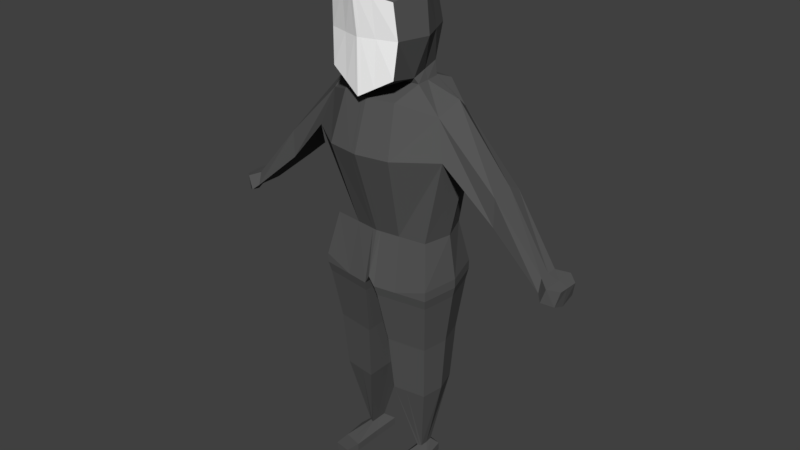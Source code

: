 # Source: LowPolyMan.blend  (saved by Blender 2.79.0; exported with 4.5.12 LTS)
import bpy
from mathutils import Matrix  # noqa: F401  (used for matrix-valued properties, if any)

bpy.ops.wm.read_factory_settings(use_empty=True)
scene = bpy.context.scene
scene.name = 'Scene'

# ---- collections
col_collection_1 = bpy.data.collections.new('Collection 1'); scene.collection.children.link(col_collection_1)

# ---- materials (node trees are filled in below, after node groups)
mat_body = bpy.data.materials.new('Body')
mat_body.alpha_threshold = 0.0
mat_body.use_transparent_shadow = False
mat_body.diffuse_color = (0.09463, 0.09463, 0.09463, 1.0)
mat_body.roughness = 0.5
mat_body.line_color = (0.0, 0.0, 0.0, 1.0)
mat_white = bpy.data.materials.new('White')
mat_white.alpha_threshold = 0.0
mat_white.use_transparent_shadow = False
mat_white.diffuse_color = (1.0, 1.0, 1.0, 1.0)
mat_white.roughness = 0.5

# ---- material node trees

# ---- world
world_world = bpy.data.worlds.new('World'); scene.world = world_world
world_world.color = (0.05088, 0.05088, 0.05088)
world_world.use_sun_shadow = False
world_world.sun_shadow_jitter_overblur = 0.0
world_world.cycles.sampling_method = 'MANUAL'

# ---- meshes
me_cube = bpy.data.meshes.new('Cube')
me_cube.from_pydata([(0.1233, 0.1951, 2.024), (0.162, -0.129, 2.024), (0.2555, 0.3004, 1.056), (0.2555, 0.2371, 1.837), (0.1248, 0.1951, 2.348), (0.162, -0.129, 2.348), (0.2899, 0.007399, 1.858), (0.1383, 0.03307, 1.988), (0.1317, 0.2315, 2.186), (0.1747, -0.1151, 2.186), (0.1985, 0.03307, 2.385), (0.1543, 0.04375, 1.962), (0.1415, 0.1819, 1.962), (0.2175, 0.03307, 2.186), (0.2899, -0.07058, 1.056), (0.3432, -0.03164, 1.68), (0.2969, 0.2529, 1.68), (0.2517, -0.02525, 1.269), (0.2258, 0.2534, 1.269), (0.3154, 0.1149, 1.913), (0.1308, 0.1141, 2.006), (0.1616, 0.1141, 2.366), (0.3154, 0.1149, 1.056), (0.1746, 0.1323, 2.186), (0.1479, 0.1128, 1.962), (0.3628, 0.1161, 1.635), (0.2815, 0.1141, 1.269), (0.5753, 0.0203, 1.437), (0.5753, 0.02177, 1.573), (0.5753, 0.1294, 1.586), (0.5753, 0.196, 1.557), (0.5753, 0.2009, 1.437), (0.5753, 0.13, 1.42), (0.8209, 0.006765, 1.222), (0.8209, 0.02403, 1.286), (0.8209, 0.07463, 1.286), (0.8209, 0.1252, 1.286), (0.8209, 0.1431, 1.222), (0.8209, 0.07495, 1.222), (0.8461, -0.01684, 1.198), (0.8687, -0.01404, 1.267), (0.8725, 0.07407, 1.27), (0.8763, 0.1622, 1.272), (0.8629, 0.16, 1.213), (0.8629, 0.07507, 1.198), (0.8951, 0.0188, 1.177), (0.9149, 0.02803, 1.252), (0.9182, 0.07256, 1.254), (0.9215, 0.1263, 1.256), (0.904, 0.1397, 1.187), (0.8996, 0.07632, 1.158), (0.1357, -0.09317, 1.011), (0.1196, 0.3159, 1.011), (0.1196, 0.3159, 1.913), (0.1357, -0.09317, 1.913), (0.05772, 0.2019, 2.019), (0.07588, -0.1483, 1.975), (0.05842, 0.2145, 2.367), (0.07588, -0.162, 2.367), (0.06166, 0.2539, 2.186), (0.07227, 0.03534, 1.962), (0.06628, 0.1876, 1.962), (0.08181, -0.1416, 2.186), (0.09293, -0.01393, 2.425), (0.06476, 0.0232, 1.977), (0.139, 0.3869, 1.68), (0.1607, -0.1643, 1.68), (0.1057, 0.265, 1.269), (0.1178, -0.04222, 1.269), (0.07568, 0.1003, 2.396), (0.3154, 0.1149, 1.011), (0.2899, -0.07058, 1.011), (0.2555, 0.3004, 1.011), (0.02604, -0.1093, 1.011), (0.02295, 0.3269, 1.011), (0.02295, 0.3269, 1.913), (0.02604, -0.1093, 1.913), (0.01108, 0.2067, 2.016), (0.01456, -0.1621, 1.94), (0.01121, 0.2283, 2.381), (0.01456, -0.1854, 2.381), (0.01183, 0.2698, 2.186), (0.01387, 0.02935, 1.962), (0.01272, 0.1917, 1.962), (0.0157, -0.1604, 2.186), (0.01243, 0.01618, 1.969), (0.02667, 0.4017, 1.68), (0.02029, 0.2733, 1.269), (0.02834, 0.1088, 1.011), (0.01783, -0.04738, 2.453), (0.03084, -0.186, 1.68), (0.02261, -0.0543, 1.269), (0.01452, 0.09044, 2.417), (0.1311, 0.2369, 0.437), (0.1409, -0.01389, 0.437), (0.2511, 0.1137, 0.437), (0.2354, -3.52e-05, 0.437), (0.2143, 0.2274, 0.437), (0.07369, -0.02374, 0.437), (0.0718, 0.2436, 0.437), (0.0751, 0.1099, 0.437), (0.1437, 0.1897, 0.03717), (0.2133, 0.05917, 0.03717), (0.2042, -0.06131, 0.03717), (0.192, 0.1796, 0.03717), (0.1104, -0.08643, 0.03717), (0.1093, 0.1968, 0.03717), (0.1113, 0.05519, 0.03717), (0.1537, 0.05685, -0.002237), (0.1437, 0.1897, -0.002237), (0.1494, -0.07599, -0.002237), (0.2133, 0.05917, -0.002237), (0.2042, -0.06131, -0.002237), (0.192, 0.1796, -0.002237), (0.1104, -0.08643, -0.002237), (0.1093, 0.1968, -0.002237), (0.1113, 0.05519, -0.002237), (0.1555, -0.1508, -0.002237), (0.2009, -0.1434, -0.002237), (0.2009, -0.1434, 0.03717), (0.1208, -0.156, -0.002237), (0.1208, -0.156, 0.03717), (0.1573, -0.07387, 0.03717), (0.1608, -0.1497, 0.03717), (0.2266, 0.2491, 0.7131), (0.2702, 0.1141, 0.7131), (0.05954, -0.04914, 0.7131), (0.1394, -0.03743, 0.7131), (0.2516, -0.02099, 0.7131), (0.06121, 0.1096, 0.7131), (0.1277, 0.2603, 0.7131), (0.05729, 0.2683, 0.7131), (0.2488, 0.2886, 0.9631), (0.1366, -0.08037, 0.9631), (0.2811, -0.05919, 0.9631), (0.03084, 0.3134, 0.9631), (0.305, 0.1147, 0.9631), (0.03374, -0.09545, 0.9631), (0.03589, 0.109, 0.9631), (0.1215, 0.3031, 0.9631), (0.1457, 0.1556, 0.07089), (0.1526, 0.1534, 0.07089), (0.1649, 0.07497, 0.07089), (0.1624, 0.1503, 0.07089), (0.1461, 0.1114, 0.07089), (0.1668, 0.1126, 0.07089), (0.1459, 0.06712, 0.07089), (0.1551, 0.07092, 0.07089), (-0.1233, 0.1951, 2.024), (-0.162, -0.129, 2.024), (-0.2555, 0.3004, 1.056), (-0.2555, 0.2371, 1.837), (-0.1248, 0.1951, 2.348), (-0.162, -0.129, 2.348), (-0.2899, 0.007399, 1.858), (-2.587e-08, 0.3295, 1.913), (-0.1383, 0.03307, 1.988), (-2.587e-08, 0.2078, 2.015), (-0.1317, 0.2315, 2.186), (-2.587e-08, -0.1654, 1.932), (-0.1747, -0.1151, 2.186), (-2.587e-08, -0.1131, 1.913), (-2.587e-08, 0.02793, 1.962), (-2.587e-08, 0.1927, 1.962), (-0.1985, 0.03307, 2.385), (-2.587e-08, 0.2315, 2.385), (-2.587e-08, -0.191, 2.385), (-0.1543, 0.04375, 1.962), (-2.587e-08, 0.2736, 2.186), (-0.1415, 0.1819, 1.962), (-2.587e-08, -0.1649, 2.186), (-0.2175, 0.03307, 2.186), (-2.587e-08, -0.05532, 2.46), (-2.587e-08, 0.01451, 1.967), (-0.2899, -0.07058, 1.056), (-2.587e-08, 0.3295, 1.056), (-2.587e-08, -0.1131, 1.056), (-0.3432, -0.03164, 1.68), (-2.587e-08, -0.1911, 1.68), (-0.2969, 0.2529, 1.68), (-2.587e-08, 0.4052, 1.68), (-2.587e-08, -0.05717, 1.269), (-0.2517, -0.02525, 1.269), (-0.2258, 0.2534, 1.269), (-2.587e-08, 0.2752, 1.269), (-0.3154, 0.1149, 1.913), (-0.1308, 0.1141, 2.006), (-2.587e-08, 0.1082, 1.056), (-0.1616, 0.1141, 2.366), (-0.3154, 0.1149, 1.056), (-0.1746, 0.1323, 2.186), (-2.587e-08, 0.08811, 2.422), (-0.1479, 0.1128, 1.962), (-0.3628, 0.1161, 1.635), (-0.2815, 0.1141, 1.269), (-0.5753, 0.0203, 1.437), (-0.5753, 0.02177, 1.573), (-0.5753, 0.1294, 1.586), (-0.5753, 0.196, 1.557), (-0.5753, 0.2009, 1.437), (-0.5753, 0.13, 1.42), (-0.8209, 0.006765, 1.222), (-0.8209, 0.02403, 1.286), (-0.8209, 0.07463, 1.286), (-0.8209, 0.1252, 1.286), (-0.8209, 0.1431, 1.222), (-0.8209, 0.07495, 1.222), (-0.8461, -0.01684, 1.198), (-0.8687, -0.01404, 1.267), (-0.8725, 0.07407, 1.27), (-0.8763, 0.1622, 1.272), (-0.8629, 0.16, 1.213), (-0.8629, 0.07507, 1.198), (-0.8951, 0.0188, 1.177), (-0.9149, 0.02803, 1.252), (-0.9182, 0.07256, 1.254), (-0.9215, 0.1263, 1.256), (-0.904, 0.1397, 1.187), (-0.8996, 0.07632, 1.158), (-0.1357, -0.09317, 1.011), (-0.1196, 0.3159, 1.011), (-0.1196, 0.3159, 1.913), (-0.1357, -0.09317, 1.913), (-0.05772, 0.2019, 2.019), (-0.07588, -0.1483, 1.975), (-0.05842, 0.2145, 2.367), (-0.07588, -0.162, 2.367), (-0.06166, 0.2539, 2.186), (-0.07227, 0.03534, 1.962), (-0.06628, 0.1876, 1.962), (-0.08181, -0.1416, 2.186), (-0.09293, -0.01393, 2.425), (-0.06476, 0.0232, 1.977), (-0.139, 0.3869, 1.68), (-0.1607, -0.1643, 1.68), (-0.1057, 0.265, 1.269), (-0.1178, -0.04222, 1.269), (-0.07568, 0.1003, 2.396), (-0.3154, 0.1149, 1.011), (-0.2899, -0.07058, 1.011), (-0.2555, 0.3004, 1.011), (-0.02604, -0.1093, 1.011), (-0.02295, 0.3269, 1.011), (-0.02295, 0.3269, 1.913), (-0.02604, -0.1093, 1.913), (-0.01108, 0.2067, 2.016), (-0.01456, -0.1621, 1.94), (-0.01121, 0.2283, 2.381), (-0.01456, -0.1854, 2.381), (-0.01183, 0.2698, 2.186), (-0.01387, 0.02935, 1.962), (-0.01272, 0.1917, 1.962), (-0.0157, -0.1604, 2.186), (-0.01243, 0.01618, 1.969), (-0.02667, 0.4017, 1.68), (-0.02029, 0.2733, 1.269), (-0.02834, 0.1088, 1.011), (-0.01783, -0.04738, 2.453), (-0.03084, -0.186, 1.68), (-0.02261, -0.0543, 1.269), (-0.01452, 0.09044, 2.417), (-0.1311, 0.2369, 0.437), (-0.1409, -0.01389, 0.437), (-0.2511, 0.1137, 0.437), (-0.2354, -3.52e-05, 0.437), (-0.2143, 0.2274, 0.437), (-0.07369, -0.02374, 0.437), (-0.0718, 0.2436, 0.437), (-0.0751, 0.1099, 0.437), (-0.1437, 0.1897, 0.03717), (-0.2133, 0.05917, 0.03717), (-0.2042, -0.06131, 0.03717), (-0.192, 0.1796, 0.03717), (-0.1104, -0.08643, 0.03717), (-0.1093, 0.1968, 0.03717), (-0.1113, 0.05519, 0.03717), (-0.1537, 0.05685, -0.002237), (-0.1437, 0.1897, -0.002237), (-0.1494, -0.07599, -0.002237), (-0.2133, 0.05917, -0.002237), (-0.2042, -0.06131, -0.002237), (-0.192, 0.1796, -0.002237), (-0.1104, -0.08643, -0.002237), (-0.1093, 0.1968, -0.002237), (-0.1113, 0.05519, -0.002237), (-0.1555, -0.1508, -0.002237), (-0.2009, -0.1434, -0.002237), (-0.2009, -0.1434, 0.03717), (-0.1208, -0.156, -0.002237), (-0.1208, -0.156, 0.03717), (-0.1573, -0.07387, 0.03717), (-0.1608, -0.1497, 0.03717), (-0.2266, 0.2491, 0.7131), (-0.2702, 0.1141, 0.7131), (-0.05954, -0.04914, 0.7131), (-0.1394, -0.03743, 0.7131), (-0.2516, -0.02099, 0.7131), (-0.06121, 0.1096, 0.7131), (-0.1277, 0.2603, 0.7131), (-0.05729, 0.2683, 0.7131), (-0.2488, 0.2886, 0.9631), (-0.1366, -0.08037, 0.9631), (-0.2811, -0.05919, 0.9631), (-0.03084, 0.3134, 0.9631), (-0.305, 0.1147, 0.9631), (-0.03374, -0.09545, 0.9631), (-0.03589, 0.109, 0.9631), (-0.1215, 0.3031, 0.9631), (-0.1457, 0.1556, 0.07089), (-0.1526, 0.1534, 0.07089), (-0.1649, 0.07497, 0.07089), (-0.1624, 0.1503, 0.07089), (-0.1461, 0.1114, 0.07089), (-0.1668, 0.1126, 0.07089), (-0.1459, 0.06712, 0.07089), (-0.1551, 0.07092, 0.07089)], [], [(53, 3, 16, 65), (91, 181, 176, 73), (13, 10, 5, 9), (24, 11, 6, 19), (85, 173, 162, 82), (67, 18, 2, 52), (55, 0, 12, 61), (79, 81, 168, 165), (81, 77, 157, 168), (88, 73, 176, 187), (19, 6, 28, 29), (82, 162, 161, 76), (76, 161, 178, 90), (78, 84, 170, 159), (84, 80, 166, 170), (7, 13, 9, 1), (20, 23, 13, 7), (23, 21, 10, 13), (89, 172, 166, 80), (92, 191, 172, 89), (61, 12, 3, 53), (26, 17, 14, 22), (20, 7, 11, 24), (85, 78, 159, 173), (25, 15, 17, 26), (65, 16, 18, 67), (90, 178, 181, 91), (16, 25, 26, 18), (0, 20, 24, 12), (18, 26, 22, 2), (79, 165, 191, 92), (8, 4, 21, 23), (0, 8, 23, 20), (25, 16, 31, 32), (74, 88, 187, 175), (12, 24, 19, 3), (31, 30, 36, 37), (30, 29, 35, 36), (16, 3, 30, 31), (15, 25, 32, 27), (6, 15, 27, 28), (3, 19, 29, 30), (38, 37, 43, 44), (33, 38, 44, 39), (28, 27, 33, 34), (27, 32, 38, 33), (32, 31, 37, 38), (29, 28, 34, 35), (43, 42, 48, 49), (42, 41, 47, 48), (35, 34, 40, 41), (36, 35, 41, 42), (37, 36, 42, 43), (34, 33, 39, 40), (47, 46, 45, 50), (48, 47, 50, 49), (40, 39, 45, 46), (39, 44, 50, 45), (44, 43, 49, 50), (41, 40, 46, 47), (4, 57, 69, 21), (15, 66, 68, 17), (86, 65, 67, 87), (7, 1, 56, 64), (83, 61, 53, 75), (21, 69, 63, 10), (10, 63, 58, 5), (9, 5, 58, 62), (1, 9, 62, 56), (6, 54, 66, 15), (11, 60, 54, 6), (14, 51, 71), (8, 0, 55, 59), (4, 8, 59, 57), (77, 55, 61, 83), (87, 67, 52, 74), (7, 64, 60, 11), (17, 68, 51, 14), (75, 53, 65, 86), (128, 127, 94, 96), (127, 126, 98, 94), (2, 22, 70, 72), (52, 2, 72), (22, 14, 71, 70), (155, 75, 86, 180), (184, 87, 74, 175), (157, 77, 83, 163), (163, 83, 75, 155), (180, 86, 87, 184), (57, 79, 92, 69), (66, 90, 91, 68), (64, 56, 78, 85), (69, 92, 89, 63), (63, 89, 80, 58), (62, 58, 80, 84), (56, 62, 84, 78), (54, 76, 90, 66), (60, 82, 76, 54), (124, 125, 95, 97), (59, 55, 77, 81), (57, 59, 81, 79), (64, 85, 82, 60), (68, 91, 73, 51), (140, 141, 101, 106), (126, 129, 100, 98), (131, 130, 93, 99), (129, 131, 99, 100), (130, 124, 97, 93), (125, 128, 96, 95), (106, 101, 109, 115), (104, 102, 111, 113), (141, 143, 104, 101), (144, 140, 106, 107), (145, 142, 103, 102), (146, 144, 107, 105), (143, 145, 102, 104), (113, 111, 108, 109), (111, 112, 110, 108), (109, 108, 116, 115), (108, 110, 114, 116), (101, 104, 113, 109), (107, 106, 115, 116), (102, 103, 112, 111), (105, 107, 116, 114), (105, 121, 123, 122), (146, 105, 122, 147), (119, 123, 121, 120, 117, 118), (112, 103, 119, 118), (110, 112, 118, 117), (114, 110, 117, 120), (105, 114, 120, 121), (147, 122, 103, 142), (122, 123, 119, 103), (136, 134, 128, 125), (139, 132, 124, 130), (138, 135, 131, 129), (135, 139, 130, 131), (137, 138, 129, 126), (132, 136, 125, 124), (133, 137, 126, 127), (134, 133, 127, 128), (71, 51, 133, 134), (51, 73, 137, 133), (72, 70, 136, 132), (73, 88, 138, 137), (74, 52, 139, 135), (88, 74, 135, 138), (52, 72, 132, 139), (70, 71, 134, 136), (94, 147, 142, 96), (98, 146, 147, 94), (97, 95, 145, 143), (98, 100, 144, 146), (95, 96, 142, 145), (100, 99, 140, 144), (93, 97, 143, 141), (99, 93, 141, 140), (221, 233, 179, 151), (259, 241, 176, 181), (171, 160, 153, 164), (192, 185, 154, 167), (253, 250, 162, 173), (235, 220, 150, 183), (223, 229, 169, 148), (247, 165, 168, 249), (249, 168, 157, 245), (256, 187, 176, 241), (185, 197, 196, 154), (250, 244, 161, 162), (244, 258, 178, 161), (246, 159, 170, 252), (252, 170, 166, 248), (156, 149, 160, 171), (186, 156, 171, 190), (190, 171, 164, 188), (257, 248, 166, 172), (260, 257, 172, 191), (229, 221, 151, 169), (194, 189, 174, 182), (186, 192, 167, 156), (253, 173, 159, 246), (193, 194, 182, 177), (233, 235, 183, 179), (258, 259, 181, 178), (179, 183, 194, 193), (148, 169, 192, 186), (183, 150, 189, 194), (247, 260, 191, 165), (158, 190, 188, 152), (148, 186, 190, 158), (193, 200, 199, 179), (242, 175, 187, 256), (169, 151, 185, 192), (199, 205, 204, 198), (198, 204, 203, 197), (179, 199, 198, 151), (177, 195, 200, 193), (154, 196, 195, 177), (151, 198, 197, 185), (206, 212, 211, 205), (201, 207, 212, 206), (196, 202, 201, 195), (195, 201, 206, 200), (200, 206, 205, 199), (197, 203, 202, 196), (211, 217, 216, 210), (210, 216, 215, 209), (203, 209, 208, 202), (204, 210, 209, 203), (205, 211, 210, 204), (202, 208, 207, 201), (215, 218, 213, 214), (216, 217, 218, 215), (208, 214, 213, 207), (207, 213, 218, 212), (212, 218, 217, 211), (209, 215, 214, 208), (152, 188, 237, 225), (177, 182, 236, 234), (254, 255, 235, 233), (156, 232, 224, 149), (251, 243, 221, 229), (188, 164, 231, 237), (164, 153, 226, 231), (160, 230, 226, 153), (149, 224, 230, 160), (154, 177, 234, 222), (167, 154, 222, 228), (174, 239, 219), (158, 227, 223, 148), (152, 225, 227, 158), (245, 251, 229, 223), (255, 242, 220, 235), (156, 167, 228, 232), (182, 174, 219, 236), (243, 254, 233, 221), (296, 264, 262, 295), (295, 262, 266, 294), (150, 240, 238, 189), (220, 240, 150), (189, 238, 239, 174), (155, 180, 254, 243), (184, 175, 242, 255), (157, 163, 251, 245), (163, 155, 243, 251), (180, 184, 255, 254), (225, 237, 260, 247), (234, 236, 259, 258), (232, 253, 246, 224), (237, 231, 257, 260), (231, 226, 248, 257), (230, 252, 248, 226), (224, 246, 252, 230), (222, 234, 258, 244), (228, 222, 244, 250), (292, 265, 263, 293), (227, 249, 245, 223), (225, 247, 249, 227), (232, 228, 250, 253), (236, 219, 241, 259), (308, 274, 269, 309), (294, 266, 268, 297), (299, 267, 261, 298), (297, 268, 267, 299), (298, 261, 265, 292), (293, 263, 264, 296), (274, 283, 277, 269), (272, 281, 279, 270), (309, 269, 272, 311), (312, 275, 274, 308), (313, 270, 271, 310), (314, 273, 275, 312), (311, 272, 270, 313), (281, 277, 276, 279), (279, 276, 278, 280), (277, 283, 284, 276), (276, 284, 282, 278), (269, 277, 281, 272), (275, 284, 283, 274), (270, 279, 280, 271), (273, 282, 284, 275), (273, 290, 291, 289), (314, 315, 290, 273), (287, 286, 285, 288, 289, 291), (280, 286, 287, 271), (278, 285, 286, 280), (282, 288, 285, 278), (273, 289, 288, 282), (315, 310, 271, 290), (290, 271, 287, 291), (304, 293, 296, 302), (307, 298, 292, 300), (306, 297, 299, 303), (303, 299, 298, 307), (305, 294, 297, 306), (300, 292, 293, 304), (301, 295, 294, 305), (302, 296, 295, 301), (239, 302, 301, 219), (219, 301, 305, 241), (240, 300, 304, 238), (241, 305, 306, 256), (242, 303, 307, 220), (256, 306, 303, 242), (220, 307, 300, 240), (238, 304, 302, 239), (262, 264, 310, 315), (266, 262, 315, 314), (265, 311, 313, 263), (266, 314, 312, 268), (263, 313, 310, 264), (268, 312, 308, 267), (261, 309, 311, 265), (267, 308, 309, 261)])
me_cube.polygons.foreach_set('material_index', [0, 0, 0, 0, 0, 0, 0, 0, 0, 0, 0, 0, 0, 1, 1, 0, 0, 0, 0, 0, 0, 0, 0, 0, 0, 0, 0, 0, 0, 0, 0, 0, 0, 0, 0, 0, 0, 0, 0, 0, 0, 0, 0, 0, 0, 0, 0, 0, 0, 0, 0, 0, 0, 0, 0, 0, 0, 0, 0, 0, 0, 0, 0, 0, 0, 0, 0, 1, 1, 0, 0, 0, 0, 0, 0, 0, 0, 0, 0, 0, 0, 0, 0, 0, 0, 0, 0, 0, 0, 0, 0, 0, 0, 0, 1, 1, 0, 0, 0, 0, 0, 0, 0, 0, 0, 0, 0, 0, 0, 0, 0, 0, 0, 0, 0, 0, 0, 0, 0, 0, 0, 0, 0, 0, 0, 0, 0, 0, 0, 0, 0, 0, 0, 0, 0, 0, 0, 0, 0, 0, 0, 0, 0, 0, 0, 0, 0, 0, 0, 0, 0, 0, 0, 0, 0, 0, 0, 0, 0, 0, 0, 0, 0, 0, 0, 0, 0, 0, 0, 0, 1, 1, 0, 0, 0, 0, 0, 0, 0, 0, 0, 0, 0, 0, 0, 0, 0, 0, 0, 0, 0, 0, 0, 0, 0, 0, 0, 0, 0, 0, 0, 0, 0, 0, 0, 0, 0, 0, 0, 0, 0, 0, 0, 0, 0, 0, 0, 0, 0, 0, 0, 0, 0, 0, 1, 1, 0, 0, 0, 0, 0, 0, 0, 0, 0, 0, 0, 0, 0, 0, 0, 0, 0, 0, 0, 0, 0, 0, 0, 0, 0, 1, 1, 0, 0, 0, 0, 0, 0, 0, 0, 0, 0, 0, 0, 0, 0, 0, 0, 0, 0, 0, 0, 0, 0, 0, 0, 0, 0, 0, 0, 0, 0, 0, 0, 0, 0, 0, 0, 0, 0, 0, 0, 0, 0, 0, 0, 0, 0, 0, 0, 0, 0, 0, 0, 0, 0, 0, 0, 0, 0, 0, 0, 0])
me_cube.materials.append(mat_body)
me_cube.materials.append(mat_white)
me_cube.use_remesh_preserve_volume = False
me_cube.use_remesh_preserve_attributes = False
me_cube.use_mirror_vertex_groups = False
me_cube.update()
arm_armature = bpy.data.armatures.new('Armature')  # bones are not reproduced

# ---- objects
ob_armature = bpy.data.objects.new('Armature', arm_armature)
ob_lowpolyperson = bpy.data.objects.new('LowPolyPerson', me_cube)

# ---- transforms, parenting, visibility, modifiers, constraints
ob_armature.location = (0.0, 0.1167, 1.009)
ob_armature.show_in_front = True
ob_armature.lineart.crease_threshold = 0.0
ob_lowpolyperson.parent = ob_armature
ob_lowpolyperson.matrix_parent_inverse = Matrix(((1.0, 0.0, 0.0, -0.0), (0.0, 1.0, 0.0, -0.1167), (0.0, 0.0, 1.0, -1.009), (0.0, 0.0, 0.0, 1.0)))
ob_lowpolyperson.location = (0.0, 0.0, 0.0)
ob_lowpolyperson.lock_rotations_4d = False
ob_lowpolyperson.empty_display_type = 'ARROWS'
ob_lowpolyperson.lineart.crease_threshold = 0.0
_vg = ob_lowpolyperson.vertex_groups.new(name='Stomach')
for _i, _w in zip([2, 14, 16, 17, 18, 22, 26, 51, 52, 65, 66, 67, 68, 70, 71, 72, 73, 74, 86, 87, 88, 90, 91, 131, 132, 133, 134, 135, 136, 137, 138, 139, 150, 174, 175, 176, 178, 179, 180, 181, 182, 183, 184, 187, 189, 194, 219, 220, 233, 234, 235, 236, 238, 239, 240, 241, 242, 254, 255, 256, 258, 259, 299, 300, 301, 302, 303, 304, 305, 306, 307], [0.1844, 0.1098, 0.004932, 0.4731, 0.7344, 0.1037, 0.6388, 0.1465, 0.2856, 0.07479, 0.03527, 0.829, 0.4772, 0.06157, 0.07757, 0.1369, 0.3955, 0.5743, 0.08102, 0.8661, 0.46, 0.04125, 0.4889, 0.02957, 0.09617, 0.0956, 0.0489, 0.5001, 0.01337, 0.2118, 0.1722, 0.2276, 0.1859, 0.1113, 0.629, 0.4508, 0.04035, 0.004752, 0.08047, 0.4888, 0.4733, 0.7347, 0.8671, 0.9974, 0.1075, 0.6393, 0.1455, 0.284, 0.07477, 0.03526, 0.8291, 0.4772, 0.06489, 0.07895, 0.1381, 0.3942, 0.5734, 0.08102, 0.8661, 0.447, 0.04125, 0.489, 0.0275, 0.09716, 0.09434, 0.0506, 0.4978, 0.01839, 0.2085, 0.1589, 0.2257]): _vg.add([_i], _w, 'REPLACE')
_vg = ob_lowpolyperson.vertex_groups.new(name='Chest')
for _i, _w in zip([0, 1, 3, 6, 7, 11, 12, 14, 15, 16, 17, 18, 19, 20, 24, 26, 51, 53, 54, 55, 56, 60, 61, 64, 65, 66, 67, 68, 71, 73, 75, 76, 77, 78, 82, 83, 85, 86, 87, 90, 91, 137, 148, 149, 151, 154, 155, 156, 157, 159, 161, 162, 163, 167, 169, 173, 174, 176, 177, 178, 179, 180, 181, 182, 183, 184, 185, 186, 192, 194, 219, 221, 222, 223, 224, 228, 229, 232, 233, 234, 235, 236, 239, 241, 243, 244, 245, 246, 250, 251, 253, 254, 255, 258, 259, 305], [0.1125, 0.04559, 0.1414, 0.08441, 0.1569, 0.397, 0.3745, 0.06759, 0.07106, 0.08704, 0.3606, 0.05472, 0.06972, 0.1616, 0.4381, 0.1178, 0.05088, 0.5683, 0.6, 0.0751, 0.03344, 0.1398, 0.2095, 0.0984, 0.6129, 0.672, 0.03971, 0.4695, 0.03524, 0.0407, 0.6395, 0.6554, 0.06718, 0.03642, 0.09291, 0.1877, 0.07909, 0.693, 0.03333, 0.7681, 0.4856, 0.0006267, 0.1125, 0.04558, 0.1409, 0.08412, 0.6451, 0.1569, 0.06757, 0.03703, 0.6605, 0.09529, 0.23, 0.397, 0.3744, 0.07835, 0.06832, 0.09106, 0.0709, 0.7713, 0.08672, 0.6964, 0.4863, 0.3607, 0.05475, 0.03376, 0.06948, 0.1616, 0.4381, 0.1179, 0.05073, 0.5682, 0.5999, 0.07509, 0.03344, 0.1398, 0.2095, 0.0984, 0.6129, 0.672, 0.03973, 0.4695, 0.03656, 0.04056, 0.6395, 0.6554, 0.06718, 0.03642, 0.09291, 0.1877, 0.07909, 0.693, 0.03333, 0.7681, 0.4856, 0.0002464]): _vg.add([_i], _w, 'REPLACE')
_vg = ob_lowpolyperson.vertex_groups.new(name='Head')
for _i, _w in zip([0, 1, 3, 4, 5, 6, 7, 8, 9, 10, 11, 12, 13, 19, 20, 21, 23, 24, 53, 54, 55, 56, 57, 58, 59, 60, 61, 62, 63, 64, 65, 66, 69, 75, 76, 77, 78, 79, 80, 81, 82, 83, 84, 85, 86, 89, 90, 92, 148, 149, 151, 152, 153, 154, 155, 156, 157, 158, 159, 160, 161, 162, 163, 164, 165, 166, 167, 168, 169, 170, 171, 172, 173, 178, 180, 185, 186, 188, 190, 191, 192, 221, 222, 223, 224, 225, 226, 227, 228, 229, 230, 231, 232, 233, 234, 237, 243, 244, 245, 246, 247, 248, 249, 250, 251, 252, 253, 254, 257, 258, 260], [0.8417, 0.9348, 0.04775, 0.9914, 0.9924, 0.02823, 0.7843, 0.9699, 0.9788, 0.9934, 0.4503, 0.4518, 0.9675, 0.03804, 0.7795, 0.9928, 0.9664, 0.4074, 0.1882, 0.1873, 0.9062, 0.9438, 0.994, 0.9949, 0.9769, 0.8131, 0.7468, 0.9833, 0.9977, 0.8684, 0.01044, 0.00711, 0.9976, 0.201, 0.2161, 0.9196, 0.9421, 0.9946, 0.9957, 0.979, 0.8814, 0.7881, 0.9848, 0.8969, 0.01624, 0.9986, 0.01623, 0.9991, 0.8417, 0.9348, 0.04742, 0.9914, 0.9924, 0.02797, 0.1978, 0.7843, 0.9194, 0.9699, 0.9417, 0.9788, 0.2126, 0.879, 0.7459, 0.9934, 0.9946, 0.9958, 0.4503, 0.9792, 0.4518, 0.9849, 0.9675, 0.9986, 0.898, 0.01626, 0.01619, 0.0378, 0.7795, 0.9928, 0.9664, 0.9992, 0.4074, 0.1882, 0.1873, 0.9062, 0.9438, 0.994, 0.9949, 0.9769, 0.8131, 0.7468, 0.9833, 0.9977, 0.8684, 0.01041, 0.007087, 0.9976, 0.2009, 0.2161, 0.9196, 0.9421, 0.9946, 0.9957, 0.979, 0.8814, 0.7881, 0.9848, 0.8969, 0.01623, 0.9986, 0.01623, 0.9991]): _vg.add([_i], _w, 'REPLACE')
_vg = ob_lowpolyperson.vertex_groups.new(name='Arm.L')
for _i, _w in zip([0, 3, 6, 7, 11, 12, 15, 16, 17, 18, 19, 20, 24, 25, 26, 27, 28, 29, 30, 31, 32, 53, 54, 60, 61, 64, 65, 66, 67, 75, 76, 86, 90, 155, 161, 178, 180, 233, 243, 244, 254, 258], [0.03788, 0.8034, 0.9265, 0.05815, 0.1545, 0.1705, 0.8531, 0.8775, 0.0601, 0.07087, 0.8975, 0.05831, 0.1542, 0.9513, 0.09389, 0.1863, 0.8249, 0.9743, 0.8853, 0.1707, 0.02781, 0.2061, 0.1942, 0.03382, 0.02202, 0.006836, 0.2428, 0.2227, 0.009475, 0.08822, 0.07614, 0.1117, 0.09, 0.07114, 0.0606, 0.07155, 0.09189, 0.01675, 0.0567, 0.04411, 0.07482, 0.05574]): _vg.add([_i], _w, 'REPLACE')
_vg = ob_lowpolyperson.vertex_groups.new(name='ArmLower.L')
for _i, _w in zip([15, 27, 28, 30, 31, 32, 33], [0.04359, 0.7709, 0.1673, 0.112, 0.7973, 0.9441, 0.01416]): _vg.add([_i], _w, 'REPLACE')
_vg = ob_lowpolyperson.vertex_groups.new(name='Hand.L')
for _i, _w in zip([27, 31, 33, 34, 35, 36, 37, 38, 39, 40, 41, 42, 43, 44, 45, 46, 47, 48, 49, 50], [0.03449, 0.01653, 1.002, 0.9706, 0.9964, 0.9748, 0.9961, 0.9964, 1.002, 0.9909, 0.9985, 0.9949, 0.9981, 0.9998, 1.0, 0.9981, 0.9994, 0.9986, 0.9993, 0.9998]): _vg.add([_i], _w, 'REPLACE')
_vg = ob_lowpolyperson.vertex_groups.new(name='Arm.R')
for _i, _w in zip([65, 75, 76, 86, 90, 148, 151, 154, 155, 156, 161, 167, 169, 177, 178, 179, 180, 182, 183, 185, 186, 192, 193, 194, 195, 196, 197, 198, 199, 200, 221, 222, 228, 229, 232, 233, 234, 235, 243, 244, 254, 258], [0.0168, 0.05676, 0.04415, 0.07487, 0.05576, 0.03794, 0.8041, 0.9268, 0.0712, 0.05817, 0.06063, 0.1545, 0.1706, 0.8533, 0.07158, 0.878, 0.09195, 0.06016, 0.07095, 0.8978, 0.05834, 0.1542, 0.9519, 0.094, 0.1857, 0.8244, 0.974, 0.885, 0.1703, 0.02694, 0.2063, 0.1943, 0.03386, 0.02207, 0.006859, 0.2429, 0.2228, 0.009536, 0.0883, 0.07616, 0.1118, 0.09003]): _vg.add([_i], _w, 'REPLACE')
_vg = ob_lowpolyperson.vertex_groups.new(name='ArmLower.R')
for _i, _w in zip([177, 195, 196, 198, 199, 200, 201], [0.04355, 0.7716, 0.1678, 0.1123, 0.7978, 0.9447, 0.01418]): _vg.add([_i], _w, 'REPLACE')
_vg = ob_lowpolyperson.vertex_groups.new(name='Hand.R')
for _i, _w in zip([195, 199, 201, 202, 203, 204, 205, 206, 207, 208, 209, 210, 211, 212, 213, 214, 215, 216, 217, 218], [0.03423, 0.01635, 1.002, 0.9705, 0.9962, 0.9747, 0.9961, 0.9965, 1.002, 0.9909, 0.9985, 0.9949, 0.9981, 0.9998, 1.0, 0.9981, 0.9994, 0.9986, 0.9993, 0.9998]): _vg.add([_i], _w, 'REPLACE')
_vg = ob_lowpolyperson.vertex_groups.new(name='Leg.L')
for _i, _w in zip([2, 14, 17, 18, 22, 26, 51, 52, 67, 68, 70, 71, 72, 73, 74, 87, 88, 93, 94, 95, 96, 97, 98, 99, 124, 125, 126, 127, 128, 129, 130, 131, 132, 133, 134, 135, 136, 137, 138, 139, 175, 176, 184, 219, 220, 241, 242, 255, 301, 303, 305, 307], [0.7772, 0.8007, 0.1006, 0.1297, 0.8578, 0.1433, 0.7585, 0.6563, 0.07551, 0.0229, 0.9137, 0.8608, 0.8321, 0.4083, 0.2922, 0.02747, 0.5286, 0.05728, 0.03313, 0.01301, 0.04184, 0.05513, 0.0528, 0.06378, 0.9222, 0.9539, 0.9169, 0.9307, 0.9382, 0.9564, 0.9042, 0.8877, 0.878, 0.8442, 0.9112, 0.4286, 0.9524, 0.685, 0.8144, 0.7289, 0.1752, 0.2256, 0.01461, 0.02411, 0.03088, 0.1438, 0.1189, 0.003396, 0.00214, 0.05683, 0.06828, 0.004041]): _vg.add([_i], _w, 'REPLACE')
_vg = ob_lowpolyperson.vertex_groups.new(name='LegLower.L')
for _i, _w in zip([93, 94, 95, 96, 97, 98, 99, 100, 101, 102, 104, 106, 107, 109, 111, 113, 115, 116, 124, 125, 126, 127, 128, 129, 130, 131, 140, 141, 142, 143, 144, 145, 146, 147], [0.9401, 0.9508, 0.9675, 0.9511, 0.943, 0.9336, 0.933, 0.9743, 0.5095, 0.1788, 0.5757, 0.4893, 0.1237, 0.472, 0.0658, 0.4838, 0.4734, 0.03987, 0.0633, 0.03413, 0.05797, 0.05545, 0.05372, 0.01784, 0.06932, 0.06746, 0.9646, 0.9713, 0.9169, 0.9769, 0.981, 0.9942, 0.518, 0.7787]): _vg.add([_i], _w, 'REPLACE')
_vg = ob_lowpolyperson.vertex_groups.new(name='Foot.L')
for _i, _w in zip([101, 102, 103, 104, 105, 106, 107, 108, 109, 110, 111, 112, 113, 114, 115, 116, 117, 118, 119, 120, 121, 122, 123, 140, 141, 142, 146, 147], [0.4902, 0.8212, 0.9905, 0.4241, 1.004, 0.5105, 0.8762, 0.9838, 0.5279, 0.9999, 0.9342, 0.9946, 0.5161, 0.9998, 0.5265, 0.955, 0.9997, 0.9994, 0.9991, 1.0, 1.0, 0.997, 0.9998, 0.01938, 0.006206, 0.08297, 0.4816, 0.2211]): _vg.add([_i], _w, 'REPLACE')
_vg = ob_lowpolyperson.vertex_groups.new(name='Leg.R')
for _i, _w in zip([51, 52, 73, 74, 87, 133, 135, 137, 139, 150, 174, 175, 176, 182, 183, 184, 189, 194, 219, 220, 235, 236, 238, 239, 240, 241, 242, 255, 256, 261, 262, 263, 264, 265, 266, 267, 292, 293, 294, 295, 296, 297, 298, 299, 300, 301, 302, 303, 304, 305, 306, 307], [0.02513, 0.03181, 0.1449, 0.1197, 0.003491, 0.003077, 0.05732, 0.06924, 0.004796, 0.7753, 0.7982, 0.1762, 0.227, 0.1002, 0.1293, 0.01471, 0.8524, 0.1425, 0.7602, 0.6584, 0.07548, 0.02289, 0.9089, 0.8584, 0.8304, 0.4108, 0.2939, 0.02755, 0.5423, 0.05661, 0.03173, 0.01913, 0.04511, 0.05614, 0.05107, 0.06245, 0.9209, 0.9501, 0.9194, 0.9317, 0.9361, 0.9613, 0.9055, 0.8902, 0.8766, 0.8461, 0.9091, 0.4315, 0.9485, 0.6897, 0.8289, 0.7312]): _vg.add([_i], _w, 'REPLACE')
_vg = ob_lowpolyperson.vertex_groups.new(name='LegLower.R')
for _i, _w in zip([261, 262, 263, 264, 265, 266, 267, 268, 269, 270, 272, 274, 275, 277, 279, 281, 283, 284, 292, 293, 294, 295, 296, 297, 298, 299, 308, 309, 310, 311, 312, 313, 314, 315], [0.9409, 0.9517, 0.9643, 0.9494, 0.942, 0.9355, 0.9345, 0.9775, 0.5041, 0.2018, 0.5767, 0.4833, 0.1031, 0.4708, 0.07791, 0.484, 0.4707, 0.02204, 0.0644, 0.04088, 0.05647, 0.05487, 0.05543, 0.01097, 0.06864, 0.0661, 0.9659, 0.9723, 0.9196, 0.9774, 0.988, 0.9925, 0.5123, 0.783]): _vg.add([_i], _w, 'REPLACE')
_vg = ob_lowpolyperson.vertex_groups.new(name='Foot.R')
for _i, _w in zip([269, 270, 271, 272, 273, 274, 275, 276, 277, 278, 279, 280, 281, 282, 283, 284, 285, 286, 287, 288, 289, 290, 291, 308, 309, 310, 314, 315], [0.4957, 0.7982, 0.986, 0.4232, 1.003, 0.5165, 0.8968, 0.9844, 0.5292, 0.9999, 0.9221, 0.9922, 0.5159, 1.0, 0.5292, 0.964, 0.9995, 0.9989, 0.9985, 1.0, 1.0, 0.9962, 0.9997, 0.01689, 0.004205, 0.08026, 0.4872, 0.2168]): _vg.add([_i], _w, 'REPLACE')
_m = ob_lowpolyperson.modifiers.new('Armature', 'ARMATURE')
_m.object = ob_armature

# ---- collection membership
col_collection_1.objects.link(ob_armature)
col_collection_1.objects.link(ob_lowpolyperson)

# ---- scene / render settings (as saved in the file)
scene.frame_start = 1; scene.frame_end = 250; scene.frame_set(1)
scene.render.engine = 'BLENDER_EEVEE_NEXT'
scene.render.resolution_percentage = 50
scene.render.dither_intensity = 0.0
scene.cycles.use_denoising = False
scene.cycles.samples = 128
scene.cycles.sampling_pattern = 'TABULATED_SOBOL'
scene.cycles.use_adaptive_sampling = False
scene.cycles.use_light_tree = False
scene.cycles.blur_glossy = 0.0
scene.cycles.sample_clamp_indirect = 0.0
scene.view_settings.view_transform = 'Standard'
bpy.context.view_layer.update()

# ---- added for rendering (the .blend has no active camera and no usable light): camera, sun
cam_auto = bpy.data.cameras.new('AutoCamera')
cam_auto.lens = 50.0
cam_auto.sensor_width = 36.0
cam_auto.clip_end = 1000.0
ob_auto_camera = bpy.data.objects.new('AutoCamera', cam_auto)
scene.collection.objects.link(ob_auto_camera)
ob_auto_camera.location = (2.8987, -3.3714, 3.54788)
ob_auto_camera.rotation_euler = (1.09748, -7.21219e-08, 0.694738)
scene.camera = ob_auto_camera
light_auto_sun = bpy.data.lights.new('AutoSun', 'SUN')
light_auto_sun.energy = 3.0
light_auto_sun.angle = 0.0523599
ob_auto_sun = bpy.data.objects.new('AutoSun', light_auto_sun)
scene.collection.objects.link(ob_auto_sun)
ob_auto_sun.rotation_euler = (0.872665, 0.174533, 0.523599)
bpy.context.view_layer.update()
